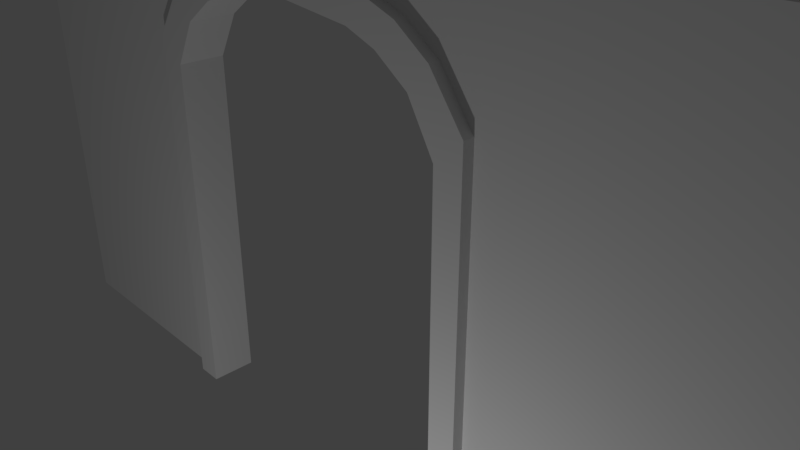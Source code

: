 # Source: arco.blend  (saved by Blender 2.79.0; exported with 4.5.12 LTS)
import bpy
from mathutils import Matrix  # noqa: F401  (used for matrix-valued properties, if any)

bpy.ops.wm.read_factory_settings(use_empty=True)
scene = bpy.context.scene
scene.name = 'Scene'

# ---- collections
col_collection_1 = bpy.data.collections.new('Collection 1'); scene.collection.children.link(col_collection_1)

# ---- materials (node trees are filled in below, after node groups)
mat_material = bpy.data.materials.new('Material')
mat_material.alpha_threshold = 0.0
mat_material.use_transparent_shadow = False
mat_material.roughness = 0.5
mat_material.line_color = (0.0, 0.0, 0.0, 1.0)

# ---- material node trees

# ---- world
world_world = bpy.data.worlds.new('World'); scene.world = world_world
world_world.color = (0.05088, 0.05088, 0.05088)
world_world.use_sun_shadow = False
world_world.sun_shadow_jitter_overblur = 0.0
world_world.cycles.sampling_method = 'MANUAL'

# ---- cameras
cam_camera = bpy.data.cameras.new('Camera')
cam_camera.clip_end = 100.0
cam_camera.lens = 35.0
cam_camera.sensor_width = 32.0
cam_camera.sensor_height = 18.0
cam_camera.ortho_scale = 7.314
cam_camera.dof.focus_distance = 0.0
cam_camera.dof.aperture_fstop = 128.0

# ---- lights
light_lamp = bpy.data.lights.new('Lamp', 'POINT')
light_lamp.transmission_factor = 0.0
light_lamp.cutoff_distance = 30.0
light_lamp.energy = 200.0
light_lamp.shadow_buffer_clip_start = 1.001
light_lamp.shadow_soft_size = 0.1
light_lamp.shadow_maximum_resolution = 0.006
light_lamp.use_absolute_resolution = True

# ---- meshes
me_cube = bpy.data.meshes.new('Cube')
me_cube.from_pydata([(6.08, -0.6591, -2.599), (6.08, -1.0, -2.599), (2.605, -1.0, -2.599), (2.605, -0.6591, -2.599), (6.08, -0.6591, 2.572), (6.08, -1.0, 2.572), (2.605, -1.0, 2.572), (2.605, -0.6591, 2.572), (6.08, -0.6591, 4.172), (6.08, -1.0, 4.172), (2.605, -0.6591, 4.172), (2.605, -1.0, 4.172), (1.711, -1.0, 3.49), (1.711, -0.6591, 3.49), (1.711, -1.0, 4.172), (1.711, -0.6591, 4.172), (2.158, -0.6591, 3.176), (2.158, -0.6591, 4.172), (2.158, -1.0, 4.172), (2.158, -1.0, 3.176), (1.302, -0.6591, 3.639), (1.302, -0.6591, 4.172), (1.302, -1.0, 4.172), (1.302, -1.0, 3.639), (2.237, -1.0, -2.598), (2.237, -0.6591, -2.598), (2.237, -1.0, 2.245), (2.237, -0.6591, 2.245), (1.436, -1.0, 3.162), (1.436, -0.6591, 3.162), (1.884, -0.6591, 2.849), (1.884, -1.0, 2.849), (1.028, -0.6591, 3.312), (1.028, -1.0, 3.312), (2.605, -1.144, -2.599), (2.605, -1.144, 2.572), (2.605, -0.5149, -2.599), (2.605, -0.5149, 2.572), (1.436, -1.144, 3.162), (1.711, -1.144, 3.49), (1.302, -1.144, 3.639), (1.028, -1.144, 3.312), (2.158, -0.5149, 3.176), (1.711, -0.5149, 3.49), (2.158, -1.144, 3.176), (1.302, -0.5149, 3.639), (2.237, -1.144, -2.598), (2.237, -1.144, 2.245), (2.237, -0.5149, -2.598), (2.237, -0.5149, 2.245), (1.884, -0.5149, 2.849), (1.436, -0.5149, 3.162), (1.884, -1.144, 2.849), (1.028, -0.5149, 3.312), (-6.08, -0.6591, -2.599), (-6.08, -1.0, -2.599), (-2.605, -1.0, -2.599), (-2.605, -0.6591, -2.599), (-6.08, -0.6591, 2.572), (-6.08, -1.0, 2.572), (-2.605, -1.0, 2.572), (-2.605, -0.6591, 2.572), (-6.08, -0.6591, 4.172), (-6.08, -1.0, 4.172), (-2.605, -0.6591, 4.172), (-2.605, -1.0, 4.172), (-1.711, -1.0, 3.49), (-1.711, -0.6591, 3.49), (-1.711, -1.0, 4.172), (-1.711, -0.6591, 4.172), (-2.158, -0.6591, 3.176), (-2.158, -0.6591, 4.172), (-2.158, -1.0, 4.172), (-2.158, -1.0, 3.176), (-1.302, -0.6591, 3.639), (-1.302, -0.6591, 4.172), (-1.302, -1.0, 4.172), (-1.302, -1.0, 3.639), (-2.237, -1.0, -2.598), (-2.237, -0.6591, -2.598), (-2.237, -1.0, 2.245), (-2.237, -0.6591, 2.245), (-1.436, -1.0, 3.162), (-1.436, -0.6591, 3.162), (-1.884, -0.6591, 2.849), (-1.884, -1.0, 2.849), (-1.028, -0.6591, 3.312), (-1.028, -1.0, 3.312), (-2.605, -1.144, -2.599), (-2.605, -1.144, 2.572), (-2.605, -0.5149, -2.599), (-2.605, -0.5149, 2.572), (-1.436, -1.144, 3.162), (-1.711, -1.144, 3.49), (-1.302, -1.144, 3.639), (-1.028, -1.144, 3.312), (-2.158, -0.5149, 3.176), (-1.711, -0.5149, 3.49), (-2.158, -1.144, 3.176), (-1.302, -0.5149, 3.639), (-2.237, -1.144, -2.598), (-2.237, -1.144, 2.245), (-2.237, -0.5149, -2.598), (-2.237, -0.5149, 2.245), (-1.884, -0.5149, 2.849), (-1.436, -0.5149, 3.162), (-1.884, -1.144, 2.849), (-1.028, -0.5149, 3.312), (0.0, -1.0, 3.749), (0.0, -0.6591, 3.749), (0.0, -1.0, 4.172), (0.0, -0.6591, 4.172), (0.0, -1.0, 3.421), (0.0, -0.6591, 3.421), (0.0, -0.5149, 3.749), (0.0, -1.144, 3.421), (0.0, -1.144, 3.749), (0.0, -0.5149, 3.421)], [], [(0, 1, 2, 3), (6, 5, 9, 11), (0, 4, 5, 1), (1, 5, 6, 2), (3, 2, 24, 25), (4, 0, 3, 7), (8, 10, 11, 9), (5, 4, 8, 9), (17, 16, 13, 15), (4, 7, 10, 8), (21, 20, 109, 111), (19, 18, 14, 12), (18, 17, 15, 14), (20, 13, 43, 45), (22, 21, 111, 110), (23, 22, 110, 108), (7, 3, 36, 37), (112, 33, 41, 115), (11, 10, 17, 18), (6, 11, 18, 19), (10, 7, 16, 17), (12, 14, 22, 23), (14, 15, 21, 22), (15, 13, 20, 21), (24, 26, 27, 25), (30, 31, 28, 29), (32, 33, 112, 113), (27, 26, 31, 30), (29, 28, 33, 32), (16, 7, 37, 42), (31, 26, 47, 52), (2, 6, 35, 34), (29, 32, 53, 51), (12, 23, 40, 39), (30, 29, 51, 50), (6, 19, 44, 35), (44, 39, 38, 52), (114, 45, 53, 117), (39, 40, 41, 38), (42, 37, 49, 50), (34, 35, 47, 46), (40, 116, 115, 41), (45, 43, 51, 53), (35, 44, 52, 47), (37, 36, 48, 49), (43, 42, 50, 51), (32, 113, 117, 53), (26, 24, 46, 47), (33, 28, 38, 41), (13, 16, 42, 43), (19, 12, 39, 44), (25, 27, 49, 48), (109, 20, 45, 114), (23, 108, 116, 40), (27, 30, 50, 49), (24, 2, 34, 46), (28, 31, 52, 38), (3, 25, 48, 36), (54, 57, 56, 55), (60, 65, 63, 59), (54, 55, 59, 58), (55, 56, 60, 59), (57, 79, 78, 56), (58, 61, 57, 54), (62, 63, 65, 64), (59, 63, 62, 58), (71, 69, 67, 70), (58, 62, 64, 61), (75, 111, 109, 74), (73, 66, 68, 72), (72, 68, 69, 71), (74, 99, 97, 67), (76, 110, 111, 75), (77, 108, 110, 76), (61, 91, 90, 57), (112, 115, 95, 87), (65, 72, 71, 64), (60, 73, 72, 65), (64, 71, 70, 61), (66, 77, 76, 68), (68, 76, 75, 69), (69, 75, 74, 67), (78, 79, 81, 80), (84, 83, 82, 85), (86, 113, 112, 87), (81, 84, 85, 80), (83, 86, 87, 82), (70, 96, 91, 61), (85, 106, 101, 80), (56, 88, 89, 60), (83, 105, 107, 86), (66, 93, 94, 77), (84, 104, 105, 83), (60, 89, 98, 73), (98, 106, 92, 93), (114, 117, 107, 99), (93, 92, 95, 94), (96, 104, 103, 91), (88, 100, 101, 89), (94, 95, 115, 116), (99, 107, 105, 97), (89, 101, 106, 98), (91, 103, 102, 90), (97, 105, 104, 96), (86, 107, 117, 113), (80, 101, 100, 78), (87, 95, 92, 82), (67, 97, 96, 70), (73, 98, 93, 66), (79, 102, 103, 81), (109, 114, 99, 74), (77, 94, 116, 108), (81, 103, 104, 84), (78, 100, 88, 56), (82, 92, 106, 85), (57, 90, 102, 79)])
_uv = me_cube.uv_layers.new(name='UVMap')
_uv.uv.foreach_set('vector', [-0.004516, 0.08269, -0.004516, 0.05476, 0.2802, 0.05476, 0.2802, 0.08269, 0.708, 0.8577, 0.9894, 0.8577, 0.9894, 0.9872, 0.708, 0.9872, -0.00666, 0.004188, 0.4171, 0.004188, 0.4171, 0.03212, -0.00666, 0.03212, 0.9894, 0.4389, 0.9894, 0.8577, 0.708, 0.8577, 0.708, 0.4389, 0.2802, 0.08269, 0.2802, 0.05476, 0.3104, 0.05476, 0.3104, 0.08269, 0.005417, 0.8601, 0.005417, 0.4413, 0.2868, 0.4413, 0.2868, 0.8601, -0.004157, 0.09855, 0.2806, 0.09855, 0.2806, 0.1265, -0.004157, 0.1265, 0.415, 0.03198, 0.415, 0.004049, 0.5461, 0.004048, 0.5461, 0.03198, 0.323, 0.9896, 0.323, 0.909, 0.3592, 0.9343, 0.3592, 0.9896, 0.005417, 0.8601, 0.2868, 0.8601, 0.2868, 0.9896, 0.005417, 0.9896, 0.3923, 0.9896, 0.3923, 0.9465, 0.4977, 0.9553, 0.4977, 0.9896, 0.6718, 0.9066, 0.6718, 0.9872, 0.6356, 0.9872, 0.6356, 0.932, 0.3172, 0.1265, 0.3172, 0.09855, 0.3539, 0.09855, 0.3539, 0.1265, 0.5622, 0.138, 0.5266, 0.138, 0.5266, 0.1261, 0.5622, 0.1261, 0.3873, 0.1265, 0.3873, 0.09855, 0.494, 0.09855, 0.494, 0.1265, 0.6025, 0.9441, 0.6025, 0.9872, 0.4971, 0.9872, 0.4971, 0.953, 0.4202, 0.138, -0.003561, 0.138, -0.003561, 0.1261, 0.4202, 0.1261, 0.6183, 0.1631, 0.5336, 0.1631, 0.5336, 0.1513, 0.6183, 0.1513, 0.2806, 0.1265, 0.2806, 0.09855, 0.3172, 0.09855, 0.3172, 0.1265, 0.708, 0.8577, 0.708, 0.9872, 0.6718, 0.9872, 0.6718, 0.9066, 0.2868, 0.9896, 0.2868, 0.8601, 0.323, 0.909, 0.323, 0.9896, 0.6356, 0.932, 0.6356, 0.9872, 0.6025, 0.9872, 0.6025, 0.9441, 0.3539, 0.1265, 0.3539, 0.09855, 0.3873, 0.09855, 0.3873, 0.1265, 0.3592, 0.9896, 0.3592, 0.9343, 0.3923, 0.9465, 0.3923, 0.9896, -0.000942, 0.1631, 0.3958, 0.1631, 0.3958, 0.191, -0.000942, 0.191, 0.4532, 0.191, 0.4532, 0.1631, 0.4979, 0.1631, 0.4979, 0.191, 0.5336, 0.191, 0.5336, 0.1631, 0.6183, 0.1631, 0.6183, 0.191, 0.3958, 0.191, 0.3958, 0.1631, 0.4532, 0.1631, 0.4532, 0.191, 0.4979, 0.191, 0.4979, 0.1631, 0.5336, 0.1631, 0.5336, 0.191, 0.4818, 0.138, 0.4202, 0.138, 0.4202, 0.1261, 0.4818, 0.1261, 0.4532, 0.1631, 0.3958, 0.1631, 0.3958, 0.1513, 0.4532, 0.1513, -0.003629, 0.1385, 0.4202, 0.1385, 0.4202, 0.1504, -0.003629, 0.1504, 0.4979, 0.191, 0.5336, 0.191, 0.5336, 0.2028, 0.4979, 0.2028, 0.5265, 0.1385, 0.5621, 0.1385, 0.5621, 0.1504, 0.5265, 0.1504, 0.4532, 0.191, 0.4979, 0.191, 0.4979, 0.2028, 0.4532, 0.2028, 0.4202, 0.1385, 0.4817, 0.1385, 0.4817, 0.1504, 0.4202, 0.1504, 0.6734, 0.9098, 0.6369, 0.9353, 0.6146, 0.9086, 0.6511, 0.8831, 0.5014, 0.9573, 0.3954, 0.9482, 0.4178, 0.9215, 0.5015, 0.9306, 0.6369, 0.9353, 0.6036, 0.9475, 0.5812, 0.9207, 0.6146, 0.9086, 0.3258, 0.9103, 0.2894, 0.8611, 0.3195, 0.8344, 0.3482, 0.8837, 0.7106, 0.4387, 0.71, 0.8606, 0.68, 0.8338, 0.6805, 0.4388, 0.6036, 0.9475, 0.4973, 0.9563, 0.4974, 0.9296, 0.5812, 0.9207, 0.3954, 0.9482, 0.3622, 0.9359, 0.3846, 0.9093, 0.4178, 0.9215, 0.71, 0.8606, 0.6734, 0.9098, 0.6511, 0.8831, 0.68, 0.8338, 0.2894, 0.8611, 0.2903, 0.4398, 0.3203, 0.44, 0.3195, 0.8344, 0.3622, 0.9359, 0.3258, 0.9103, 0.3482, 0.8837, 0.3846, 0.9093, 0.5336, 0.191, 0.6183, 0.191, 0.6183, 0.2028, 0.5336, 0.2028, 0.3958, 0.1631, -0.000942, 0.1631, -0.000942, 0.1513, 0.3958, 0.1513, 0.5336, 0.1631, 0.4979, 0.1631, 0.4979, 0.1513, 0.5336, 0.1513, 0.5266, 0.138, 0.4818, 0.138, 0.4818, 0.1261, 0.5266, 0.1261, 0.4817, 0.1385, 0.5265, 0.1385, 0.5265, 0.1504, 0.4817, 0.1504, -0.000942, 0.191, 0.3958, 0.191, 0.3958, 0.2028, -0.000942, 0.2028, 0.6693, 0.138, 0.5622, 0.138, 0.5622, 0.1261, 0.6693, 0.1261, 0.5621, 0.1385, 0.6692, 0.1385, 0.6692, 0.1504, 0.5621, 0.1504, 0.3958, 0.191, 0.4532, 0.191, 0.4532, 0.2028, 0.3958, 0.2028, 0.3104, 0.05476, 0.2802, 0.05476, 0.2802, 0.04294, 0.3104, 0.04294, 0.4979, 0.1631, 0.4532, 0.1631, 0.4532, 0.1513, 0.4979, 0.1513, 0.2802, 0.08269, 0.3104, 0.08269, 0.3104, 0.09451, 0.2802, 0.09451, -0.004516, 0.08269, 0.2802, 0.08269, 0.2802, 0.05476, -0.004516, 0.05476, 0.708, 0.8577, 0.708, 0.9872, 0.9894, 0.9872, 0.9894, 0.8577, -0.00666, 0.004188, -0.00666, 0.03212, 0.4171, 0.03212, 0.4171, 0.004188, 0.9894, 0.4389, 0.708, 0.4389, 0.708, 0.8577, 0.9894, 0.8577, 0.2802, 0.08269, 0.3104, 0.08269, 0.3104, 0.05476, 0.2802, 0.05476, 0.005417, 0.8601, 0.2868, 0.8601, 0.2868, 0.4413, 0.005417, 0.4413, -0.004157, 0.09855, -0.004157, 0.1265, 0.2806, 0.1265, 0.2806, 0.09855, 0.415, 0.03198, 0.5461, 0.03198, 0.5461, 0.004048, 0.415, 0.004049, 0.323, 0.9896, 0.3592, 0.9896, 0.3592, 0.9343, 0.323, 0.909, 0.005417, 0.8601, 0.005417, 0.9896, 0.2868, 0.9896, 0.2868, 0.8601, 0.3923, 0.9896, 0.4977, 0.9896, 0.4977, 0.9553, 0.3923, 0.9465, 0.6718, 0.9066, 0.6356, 0.932, 0.6356, 0.9872, 0.6718, 0.9872, 0.3172, 0.1265, 0.3539, 0.1265, 0.3539, 0.09855, 0.3172, 0.09855, 0.5622, 0.138, 0.5622, 0.1261, 0.5266, 0.1261, 0.5266, 0.138, 0.3873, 0.1265, 0.494, 0.1265, 0.494, 0.09855, 0.3873, 0.09855, 0.6025, 0.9441, 0.4971, 0.953, 0.4971, 0.9872, 0.6025, 0.9872, 0.4202, 0.138, 0.4202, 0.1261, -0.003561, 0.1261, -0.003561, 0.138, 0.6183, 0.1631, 0.6183, 0.1513, 0.5336, 0.1513, 0.5336, 0.1631, 0.2806, 0.1265, 0.3172, 0.1265, 0.3172, 0.09855, 0.2806, 0.09855, 0.708, 0.8577, 0.6718, 0.9066, 0.6718, 0.9872, 0.708, 0.9872, 0.2868, 0.9896, 0.323, 0.9896, 0.323, 0.909, 0.2868, 0.8601, 0.6356, 0.932, 0.6025, 0.9441, 0.6025, 0.9872, 0.6356, 0.9872, 0.3539, 0.1265, 0.3873, 0.1265, 0.3873, 0.09855, 0.3539, 0.09855, 0.3592, 0.9896, 0.3923, 0.9896, 0.3923, 0.9465, 0.3592, 0.9343, -0.000942, 0.1631, -0.000942, 0.191, 0.3958, 0.191, 0.3958, 0.1631, 0.4532, 0.191, 0.4979, 0.191, 0.4979, 0.1631, 0.4532, 0.1631, 0.5336, 0.191, 0.6183, 0.191, 0.6183, 0.1631, 0.5336, 0.1631, 0.3958, 0.191, 0.4532, 0.191, 0.4532, 0.1631, 0.3958, 0.1631, 0.4979, 0.191, 0.5336, 0.191, 0.5336, 0.1631, 0.4979, 0.1631, 0.4818, 0.138, 0.4818, 0.1261, 0.4202, 0.1261, 0.4202, 0.138, 0.4532, 0.1631, 0.4532, 0.1513, 0.3958, 0.1513, 0.3958, 0.1631, -0.003629, 0.1385, -0.003629, 0.1504, 0.4202, 0.1504, 0.4202, 0.1385, 0.4979, 0.191, 0.4979, 0.2028, 0.5336, 0.2028, 0.5336, 0.191, 0.5265, 0.1385, 0.5265, 0.1504, 0.5621, 0.1504, 0.5621, 0.1385, 0.4532, 0.191, 0.4532, 0.2028, 0.4979, 0.2028, 0.4979, 0.191, 0.4202, 0.1385, 0.4202, 0.1504, 0.4817, 0.1504, 0.4817, 0.1385, 0.6734, 0.9098, 0.6511, 0.8831, 0.6146, 0.9086, 0.6369, 0.9353, 0.5014, 0.9573, 0.5015, 0.9306, 0.4178, 0.9215, 0.3954, 0.9482, 0.6369, 0.9353, 0.6146, 0.9086, 0.5812, 0.9207, 0.6036, 0.9475, 0.3258, 0.9103, 0.3482, 0.8837, 0.3195, 0.8344, 0.2894, 0.8611, 0.7106, 0.4387, 0.6805, 0.4388, 0.68, 0.8338, 0.71, 0.8606, 0.6036, 0.9475, 0.5812, 0.9207, 0.4974, 0.9296, 0.4973, 0.9563, 0.3954, 0.9482, 0.4178, 0.9215, 0.3846, 0.9093, 0.3622, 0.9359, 0.71, 0.8606, 0.68, 0.8338, 0.6511, 0.8831, 0.6734, 0.9098, 0.2894, 0.8611, 0.3195, 0.8344, 0.3203, 0.44, 0.2903, 0.4398, 0.3622, 0.9359, 0.3846, 0.9093, 0.3482, 0.8837, 0.3258, 0.9103, 0.5336, 0.191, 0.5336, 0.2028, 0.6183, 0.2028, 0.6183, 0.191, 0.3958, 0.1631, 0.3958, 0.1513, -0.000942, 0.1513, -0.000942, 0.1631, 0.5336, 0.1631, 0.5336, 0.1513, 0.4979, 0.1513, 0.4979, 0.1631, 0.5266, 0.138, 0.5266, 0.1261, 0.4818, 0.1261, 0.4818, 0.138, 0.4817, 0.1385, 0.4817, 0.1504, 0.5265, 0.1504, 0.5265, 0.1385, -0.000942, 0.191, -0.000942, 0.2028, 0.3958, 0.2028, 0.3958, 0.191, 0.6693, 0.138, 0.6693, 0.1261, 0.5622, 0.1261, 0.5622, 0.138, 0.5621, 0.1385, 0.5621, 0.1504, 0.6692, 0.1504, 0.6692, 0.1385, 0.3958, 0.191, 0.3958, 0.2028, 0.4532, 0.2028, 0.4532, 0.191, 0.3104, 0.05476, 0.3104, 0.04294, 0.2802, 0.04294, 0.2802, 0.05476, 0.4979, 0.1631, 0.4979, 0.1513, 0.4532, 0.1513, 0.4532, 0.1631, 0.2802, 0.08269, 0.2802, 0.09451, 0.3104, 0.09451, 0.3104, 0.08269])
me_cube.materials.append(mat_material)
me_cube.use_remesh_preserve_volume = False
me_cube.use_remesh_preserve_attributes = False
me_cube.use_mirror_vertex_groups = False
me_cube.update()

# ---- objects
ob_cube = bpy.data.objects.new('Cube', me_cube)
ob_lamp = bpy.data.objects.new('Lamp', light_lamp)
ob_camera = bpy.data.objects.new('Camera', cam_camera)

# ---- transforms, parenting, visibility, modifiers, constraints
ob_cube.location = (0.0, 0.0, 0.0)
ob_cube.lock_rotations_4d = False
ob_cube.empty_display_type = 'ARROWS'
ob_cube.lineart.crease_threshold = 0.0
ob_lamp.location = (2.773, -5.347, -2.597)
ob_lamp.rotation_euler = (0.6503, 0.05522, 1.866)
ob_lamp.lock_rotations_4d = False
ob_lamp.empty_display_type = 'ARROWS'
ob_lamp.color = (0.0, 0.0, 0.0, 0.0)
ob_lamp.lineart.crease_threshold = 0.0
ob_camera.location = (7.481, -6.508, 5.344)
ob_camera.rotation_euler = (1.109, 0.0, 0.8149)
ob_camera.lock_rotations_4d = False
ob_camera.empty_display_type = 'ARROWS'
ob_camera.color = (0.0, 0.0, 0.0, 0.0)
ob_camera.display_type = 'WIRE'
ob_camera.lineart.crease_threshold = 0.0

# ---- collection membership
col_collection_1.objects.link(ob_cube)
col_collection_1.objects.link(ob_lamp)
col_collection_1.objects.link(ob_camera)

# ---- scene / render settings (as saved in the file)
scene.camera = ob_camera
scene.frame_start = 1; scene.frame_end = 250; scene.frame_set(1)
scene.render.engine = 'BLENDER_EEVEE_NEXT'
scene.render.resolution_percentage = 50
scene.render.dither_intensity = 0.0
scene.cycles.use_denoising = False
scene.cycles.samples = 128
scene.cycles.sampling_pattern = 'TABULATED_SOBOL'
scene.cycles.use_adaptive_sampling = False
scene.cycles.use_light_tree = False
scene.cycles.blur_glossy = 0.0
scene.cycles.sample_clamp_indirect = 0.0
scene.view_settings.view_transform = 'Standard'
bpy.context.view_layer.update()
